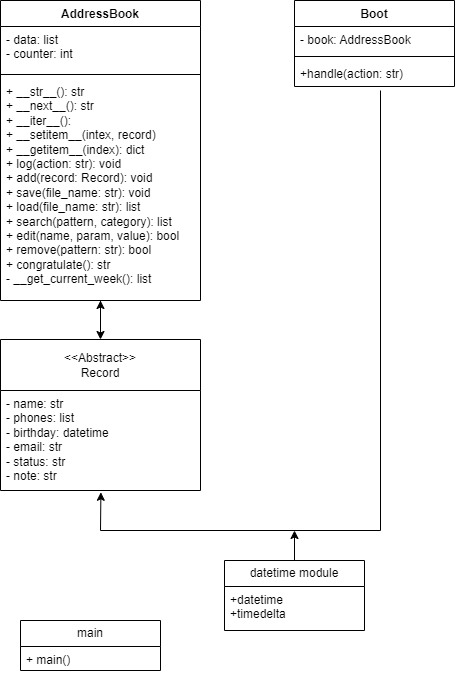

The diagram above was exported from draw.io. Its source (the exported page's mxGraphModel, read from the mxfile embedded in the PNG):
<mxGraphModel dx="1050" dy="638" grid="1" gridSize="10" guides="1" tooltips="1" connect="1" arrows="1" fold="1" page="1" pageScale="1" pageWidth="827" pageHeight="1169" math="0" shadow="0">
  <root>
    <mxCell id="0" />
    <mxCell id="1" parent="0" />
    <mxCell id="I9afU_LRhEdDXEYIpdwJ-32" value="" style="edgeStyle=none;rounded=0;orthogonalLoop=1;jettySize=auto;html=1;entryX=0.5;entryY=0;entryDx=0;entryDy=0;" parent="1" source="I9afU_LRhEdDXEYIpdwJ-5" target="I9afU_LRhEdDXEYIpdwJ-13" edge="1">
      <mxGeometry relative="1" as="geometry" />
    </mxCell>
    <object label="AddressBook" id="I9afU_LRhEdDXEYIpdwJ-5">
      <mxCell style="swimlane;fontStyle=1;align=center;verticalAlign=top;childLayout=stackLayout;horizontal=1;startSize=26;horizontalStack=0;resizeParent=1;resizeParentMax=0;resizeLast=0;collapsible=1;marginBottom=0;whiteSpace=wrap;html=1;" parent="1" vertex="1">
        <mxGeometry x="120" y="120" width="200" height="300" as="geometry" />
      </mxCell>
    </object>
    <mxCell id="I9afU_LRhEdDXEYIpdwJ-6" value="- data: list&lt;div&gt;- counter: int&lt;/div&gt;" style="text;strokeColor=none;fillColor=none;align=left;verticalAlign=top;spacingLeft=4;spacingRight=4;overflow=hidden;rotatable=0;points=[[0,0.5],[1,0.5]];portConstraint=eastwest;whiteSpace=wrap;html=1;" parent="I9afU_LRhEdDXEYIpdwJ-5" vertex="1">
      <mxGeometry y="26" width="200" height="44" as="geometry" />
    </mxCell>
    <mxCell id="I9afU_LRhEdDXEYIpdwJ-7" value="" style="line;strokeWidth=1;fillColor=none;align=left;verticalAlign=middle;spacingTop=-1;spacingLeft=3;spacingRight=3;rotatable=0;labelPosition=right;points=[];portConstraint=eastwest;strokeColor=inherit;" parent="I9afU_LRhEdDXEYIpdwJ-5" vertex="1">
      <mxGeometry y="70" width="200" height="8" as="geometry" />
    </mxCell>
    <mxCell id="I9afU_LRhEdDXEYIpdwJ-8" value="+ __str__(): str&lt;br&gt;+ __next__(): str&lt;br&gt;+ __iter__():&lt;br&gt;+ __setitem__(intex, record)&lt;br&gt;+ __getitem__(index): dict&lt;br&gt;+ log(action: str): void&lt;br&gt;+ add(record: Record): void&lt;br&gt;+ save(file_name: str): void&lt;br&gt;+ load(file_name: str): list&lt;br&gt;+ search(pattern, category): list&lt;div&gt;+ edit(name, param, value): bool&lt;/div&gt;&lt;div&gt;+ remove(pattern: str): bool&lt;/div&gt;&lt;div&gt;+ congratulate(): str&lt;/div&gt;&lt;div&gt;- __get_current_week(): list&lt;/div&gt;" style="text;strokeColor=none;fillColor=none;align=left;verticalAlign=top;spacingLeft=4;spacingRight=4;overflow=hidden;rotatable=0;points=[[0,0.5],[1,0.5]];portConstraint=eastwest;whiteSpace=wrap;html=1;" parent="I9afU_LRhEdDXEYIpdwJ-5" vertex="1">
      <mxGeometry y="78" width="200" height="222" as="geometry" />
    </mxCell>
    <mxCell id="I9afU_LRhEdDXEYIpdwJ-34" value="" style="edgeStyle=none;rounded=0;orthogonalLoop=1;jettySize=auto;html=1;entryX=0.502;entryY=1.018;entryDx=0;entryDy=0;entryPerimeter=0;" parent="1" target="I9afU_LRhEdDXEYIpdwJ-14" edge="1">
      <mxGeometry relative="1" as="geometry">
        <mxPoint x="220" y="640" as="targetPoint" />
        <Array as="points">
          <mxPoint x="500" y="650" />
          <mxPoint x="220" y="650" />
        </Array>
        <mxPoint x="500" y="210" as="sourcePoint" />
      </mxGeometry>
    </mxCell>
    <mxCell id="I9afU_LRhEdDXEYIpdwJ-9" value="Boot" style="swimlane;fontStyle=1;align=center;verticalAlign=top;childLayout=stackLayout;horizontal=1;startSize=26;horizontalStack=0;resizeParent=1;resizeParentMax=0;resizeLast=0;collapsible=1;marginBottom=0;whiteSpace=wrap;html=1;" parent="1" vertex="1">
      <mxGeometry x="414" y="120" width="160" height="86" as="geometry" />
    </mxCell>
    <mxCell id="I9afU_LRhEdDXEYIpdwJ-10" value="- book: AddressBook" style="text;strokeColor=none;fillColor=none;align=left;verticalAlign=top;spacingLeft=4;spacingRight=4;overflow=hidden;rotatable=0;points=[[0,0.5],[1,0.5]];portConstraint=eastwest;whiteSpace=wrap;html=1;" parent="I9afU_LRhEdDXEYIpdwJ-9" vertex="1">
      <mxGeometry y="26" width="160" height="26" as="geometry" />
    </mxCell>
    <mxCell id="I9afU_LRhEdDXEYIpdwJ-11" value="" style="line;strokeWidth=1;fillColor=none;align=left;verticalAlign=middle;spacingTop=-1;spacingLeft=3;spacingRight=3;rotatable=0;labelPosition=right;points=[];portConstraint=eastwest;strokeColor=inherit;" parent="I9afU_LRhEdDXEYIpdwJ-9" vertex="1">
      <mxGeometry y="52" width="160" height="8" as="geometry" />
    </mxCell>
    <mxCell id="I9afU_LRhEdDXEYIpdwJ-12" value="+handle(action: str)" style="text;strokeColor=none;fillColor=none;align=left;verticalAlign=top;spacingLeft=4;spacingRight=4;overflow=hidden;rotatable=0;points=[[0,0.5],[1,0.5]];portConstraint=eastwest;whiteSpace=wrap;html=1;" parent="I9afU_LRhEdDXEYIpdwJ-9" vertex="1">
      <mxGeometry y="60" width="160" height="26" as="geometry" />
    </mxCell>
    <mxCell id="I9afU_LRhEdDXEYIpdwJ-31" value="" style="edgeStyle=none;rounded=0;orthogonalLoop=1;jettySize=auto;html=1;" parent="1" target="I9afU_LRhEdDXEYIpdwJ-8" edge="1">
      <mxGeometry relative="1" as="geometry">
        <mxPoint x="220" y="450" as="sourcePoint" />
      </mxGeometry>
    </mxCell>
    <mxCell id="I9afU_LRhEdDXEYIpdwJ-13" value="&amp;lt;&amp;lt;Abstract&amp;gt;&amp;gt; &lt;br&gt;Record" style="swimlane;fontStyle=0;childLayout=stackLayout;horizontal=1;startSize=51;fillColor=none;horizontalStack=0;resizeParent=1;resizeParentMax=0;resizeLast=0;collapsible=1;marginBottom=0;whiteSpace=wrap;html=1;" parent="1" vertex="1">
      <mxGeometry x="120" y="459" width="200" height="151" as="geometry">
        <mxRectangle x="120" y="459" width="110" height="51" as="alternateBounds" />
      </mxGeometry>
    </mxCell>
    <mxCell id="I9afU_LRhEdDXEYIpdwJ-14" value="- name: str&lt;div&gt;- phones: list&lt;/div&gt;&lt;div&gt;- birthday: datetime&lt;/div&gt;&lt;div&gt;- email: str&lt;/div&gt;&lt;div&gt;- status: str&lt;/div&gt;&lt;div&gt;- note: str&lt;/div&gt;" style="text;strokeColor=none;fillColor=none;align=left;verticalAlign=top;spacingLeft=4;spacingRight=4;overflow=hidden;rotatable=0;points=[[0,0.5],[1,0.5]];portConstraint=eastwest;whiteSpace=wrap;html=1;" parent="I9afU_LRhEdDXEYIpdwJ-13" vertex="1">
      <mxGeometry y="51" width="200" height="100" as="geometry" />
    </mxCell>
    <mxCell id="I9afU_LRhEdDXEYIpdwJ-36" value="" style="edgeStyle=none;rounded=0;orthogonalLoop=1;jettySize=auto;html=1;" parent="1" source="I9afU_LRhEdDXEYIpdwJ-17" edge="1">
      <mxGeometry relative="1" as="geometry">
        <mxPoint x="414" y="650" as="targetPoint" />
      </mxGeometry>
    </mxCell>
    <mxCell id="I9afU_LRhEdDXEYIpdwJ-17" value="datetime module" style="swimlane;fontStyle=0;childLayout=stackLayout;horizontal=1;startSize=26;fillColor=none;horizontalStack=0;resizeParent=1;resizeParentMax=0;resizeLast=0;collapsible=1;marginBottom=0;whiteSpace=wrap;html=1;" parent="1" vertex="1">
      <mxGeometry x="344" y="680" width="140" height="70" as="geometry" />
    </mxCell>
    <mxCell id="I9afU_LRhEdDXEYIpdwJ-18" value="+datetime &lt;br&gt;+timedelta&lt;br&gt;&lt;div&gt;&lt;br&gt;&lt;/div&gt;" style="text;strokeColor=none;fillColor=none;align=left;verticalAlign=top;spacingLeft=4;spacingRight=4;overflow=hidden;rotatable=0;points=[[0,0.5],[1,0.5]];portConstraint=eastwest;whiteSpace=wrap;html=1;" parent="I9afU_LRhEdDXEYIpdwJ-17" vertex="1">
      <mxGeometry y="26" width="140" height="44" as="geometry" />
    </mxCell>
    <mxCell id="I9afU_LRhEdDXEYIpdwJ-19" value="main" style="swimlane;fontStyle=0;childLayout=stackLayout;horizontal=1;startSize=26;fillColor=none;horizontalStack=0;resizeParent=1;resizeParentMax=0;resizeLast=0;collapsible=1;marginBottom=0;whiteSpace=wrap;html=1;" parent="1" vertex="1">
      <mxGeometry x="140" y="740" width="140" height="50" as="geometry" />
    </mxCell>
    <mxCell id="I9afU_LRhEdDXEYIpdwJ-20" value="+ main()" style="text;strokeColor=none;fillColor=none;align=left;verticalAlign=top;spacingLeft=4;spacingRight=4;overflow=hidden;rotatable=0;points=[[0,0.5],[1,0.5]];portConstraint=eastwest;whiteSpace=wrap;html=1;" parent="I9afU_LRhEdDXEYIpdwJ-19" vertex="1">
      <mxGeometry y="26" width="140" height="24" as="geometry" />
    </mxCell>
  </root>
</mxGraphModel>